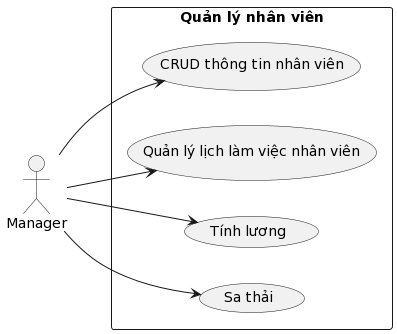

The diagram above was rendered by PlantUML. Its source (embedded in the PNG):
@startuml
left to right direction
actor "Manager" as manager

rectangle "Quản lý nhân viên" {
  usecase "CRUD thông tin nhân viên" as CRUDinfomationstaff
  usecase "Quản lý lịch làm việc nhân viên" as employeeworkschedule
  usecase " Tính lương " as payroll 
  usecase " Sa thải " as dismissal
}

manager --> CRUDinfomationstaff
manager --> employeeworkschedule
manager --> payroll
manager --> dismissal
@enduml